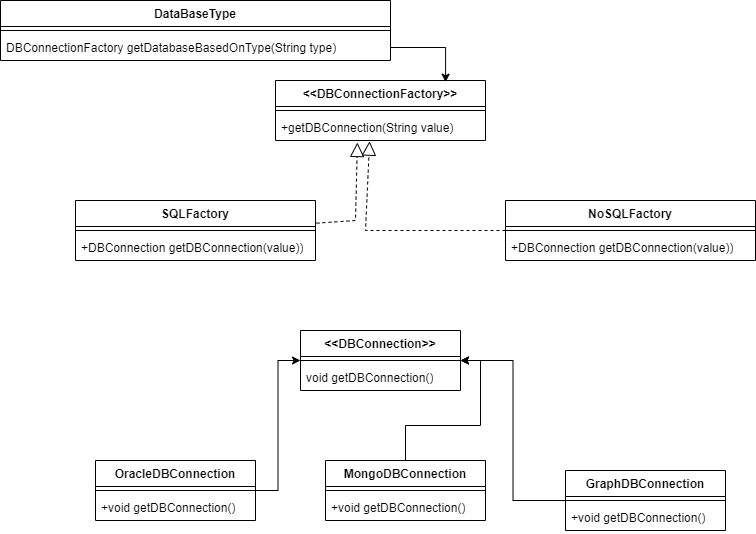

The diagram above was exported from draw.io. Its source (the exported page's mxGraphModel, read from the mxfile embedded in the PNG):
<mxGraphModel dx="794" dy="1589" grid="1" gridSize="10" guides="1" tooltips="1" connect="1" arrows="1" fold="1" page="1" pageScale="1" pageWidth="827" pageHeight="1169" math="0" shadow="0">
  <root>
    <mxCell id="WIyWlLk6GJQsqaUBKTNV-0" />
    <mxCell id="WIyWlLk6GJQsqaUBKTNV-1" parent="WIyWlLk6GJQsqaUBKTNV-0" />
    <mxCell id="zZlG8LpIuggTRvADkbrx-1" value="&amp;lt;&amp;lt;DBConnectionFactory&amp;gt;&amp;gt;&lt;div&gt;&lt;br/&gt;&lt;/div&gt;" style="swimlane;fontStyle=1;align=center;verticalAlign=top;childLayout=stackLayout;horizontal=1;startSize=26;horizontalStack=0;resizeParent=1;resizeParentMax=0;resizeLast=0;collapsible=1;marginBottom=0;whiteSpace=wrap;html=1;" vertex="1" parent="WIyWlLk6GJQsqaUBKTNV-1">
      <mxGeometry x="280" y="50" width="210" height="60" as="geometry" />
    </mxCell>
    <mxCell id="zZlG8LpIuggTRvADkbrx-3" value="" style="line;strokeWidth=1;fillColor=none;align=left;verticalAlign=middle;spacingTop=-1;spacingLeft=3;spacingRight=3;rotatable=0;labelPosition=right;points=[];portConstraint=eastwest;strokeColor=inherit;" vertex="1" parent="zZlG8LpIuggTRvADkbrx-1">
      <mxGeometry y="26" width="210" height="8" as="geometry" />
    </mxCell>
    <mxCell id="zZlG8LpIuggTRvADkbrx-4" value="+getDBConnection(String value)" style="text;strokeColor=none;fillColor=none;align=left;verticalAlign=top;spacingLeft=4;spacingRight=4;overflow=hidden;rotatable=0;points=[[0,0.5],[1,0.5]];portConstraint=eastwest;whiteSpace=wrap;html=1;" vertex="1" parent="zZlG8LpIuggTRvADkbrx-1">
      <mxGeometry y="34" width="210" height="26" as="geometry" />
    </mxCell>
    <mxCell id="zZlG8LpIuggTRvADkbrx-9" value="SQLFactory" style="swimlane;fontStyle=1;align=center;verticalAlign=top;childLayout=stackLayout;horizontal=1;startSize=26;horizontalStack=0;resizeParent=1;resizeParentMax=0;resizeLast=0;collapsible=1;marginBottom=0;whiteSpace=wrap;html=1;" vertex="1" parent="WIyWlLk6GJQsqaUBKTNV-1">
      <mxGeometry x="80" y="170" width="240" height="60" as="geometry" />
    </mxCell>
    <mxCell id="zZlG8LpIuggTRvADkbrx-11" value="" style="line;strokeWidth=1;fillColor=none;align=left;verticalAlign=middle;spacingTop=-1;spacingLeft=3;spacingRight=3;rotatable=0;labelPosition=right;points=[];portConstraint=eastwest;strokeColor=inherit;" vertex="1" parent="zZlG8LpIuggTRvADkbrx-9">
      <mxGeometry y="26" width="240" height="8" as="geometry" />
    </mxCell>
    <mxCell id="zZlG8LpIuggTRvADkbrx-12" value="+DBConnection getDBConnection(value))" style="text;strokeColor=none;fillColor=none;align=left;verticalAlign=top;spacingLeft=4;spacingRight=4;overflow=hidden;rotatable=0;points=[[0,0.5],[1,0.5]];portConstraint=eastwest;whiteSpace=wrap;html=1;" vertex="1" parent="zZlG8LpIuggTRvADkbrx-9">
      <mxGeometry y="34" width="240" height="26" as="geometry" />
    </mxCell>
    <mxCell id="zZlG8LpIuggTRvADkbrx-13" value="NoSQLFactory" style="swimlane;fontStyle=1;align=center;verticalAlign=top;childLayout=stackLayout;horizontal=1;startSize=26;horizontalStack=0;resizeParent=1;resizeParentMax=0;resizeLast=0;collapsible=1;marginBottom=0;whiteSpace=wrap;html=1;" vertex="1" parent="WIyWlLk6GJQsqaUBKTNV-1">
      <mxGeometry x="510" y="170" width="250" height="60" as="geometry" />
    </mxCell>
    <mxCell id="zZlG8LpIuggTRvADkbrx-14" value="" style="line;strokeWidth=1;fillColor=none;align=left;verticalAlign=middle;spacingTop=-1;spacingLeft=3;spacingRight=3;rotatable=0;labelPosition=right;points=[];portConstraint=eastwest;strokeColor=inherit;" vertex="1" parent="zZlG8LpIuggTRvADkbrx-13">
      <mxGeometry y="26" width="250" height="8" as="geometry" />
    </mxCell>
    <mxCell id="zZlG8LpIuggTRvADkbrx-15" value="+DBConnection getDBConnection(value))" style="text;strokeColor=none;fillColor=none;align=left;verticalAlign=top;spacingLeft=4;spacingRight=4;overflow=hidden;rotatable=0;points=[[0,0.5],[1,0.5]];portConstraint=eastwest;whiteSpace=wrap;html=1;" vertex="1" parent="zZlG8LpIuggTRvADkbrx-13">
      <mxGeometry y="34" width="250" height="26" as="geometry" />
    </mxCell>
    <mxCell id="zZlG8LpIuggTRvADkbrx-17" value="" style="endArrow=block;dashed=1;endFill=0;endSize=12;html=1;rounded=0;exitX=1.004;exitY=0.378;exitDx=0;exitDy=0;exitPerimeter=0;entryX=0.39;entryY=1.077;entryDx=0;entryDy=0;entryPerimeter=0;" edge="1" parent="WIyWlLk6GJQsqaUBKTNV-1" source="zZlG8LpIuggTRvADkbrx-9" target="zZlG8LpIuggTRvADkbrx-4">
      <mxGeometry width="160" relative="1" as="geometry">
        <mxPoint x="330" y="180" as="sourcePoint" />
        <mxPoint x="490" y="180" as="targetPoint" />
        <Array as="points">
          <mxPoint x="360" y="190" />
        </Array>
      </mxGeometry>
    </mxCell>
    <mxCell id="zZlG8LpIuggTRvADkbrx-18" value="" style="endArrow=block;dashed=1;endFill=0;endSize=12;html=1;rounded=0;exitX=0;exitY=0.5;exitDx=0;exitDy=0;entryX=0.448;entryY=1.026;entryDx=0;entryDy=0;entryPerimeter=0;" edge="1" parent="WIyWlLk6GJQsqaUBKTNV-1" source="zZlG8LpIuggTRvADkbrx-13" target="zZlG8LpIuggTRvADkbrx-4">
      <mxGeometry width="160" relative="1" as="geometry">
        <mxPoint x="281" y="203" as="sourcePoint" />
        <mxPoint x="372" y="122" as="targetPoint" />
        <Array as="points">
          <mxPoint x="370" y="200" />
        </Array>
      </mxGeometry>
    </mxCell>
    <mxCell id="zZlG8LpIuggTRvADkbrx-19" value="DataBaseType" style="swimlane;fontStyle=1;align=center;verticalAlign=top;childLayout=stackLayout;horizontal=1;startSize=26;horizontalStack=0;resizeParent=1;resizeParentMax=0;resizeLast=0;collapsible=1;marginBottom=0;whiteSpace=wrap;html=1;" vertex="1" parent="WIyWlLk6GJQsqaUBKTNV-1">
      <mxGeometry x="5" y="-30" width="390" height="60" as="geometry" />
    </mxCell>
    <mxCell id="zZlG8LpIuggTRvADkbrx-21" value="" style="line;strokeWidth=1;fillColor=none;align=left;verticalAlign=middle;spacingTop=-1;spacingLeft=3;spacingRight=3;rotatable=0;labelPosition=right;points=[];portConstraint=eastwest;strokeColor=inherit;" vertex="1" parent="zZlG8LpIuggTRvADkbrx-19">
      <mxGeometry y="26" width="390" height="8" as="geometry" />
    </mxCell>
    <mxCell id="zZlG8LpIuggTRvADkbrx-22" value="DBConnectionFactory getDatabaseBasedOnType(String type)" style="text;strokeColor=none;fillColor=none;align=left;verticalAlign=top;spacingLeft=4;spacingRight=4;overflow=hidden;rotatable=0;points=[[0,0.5],[1,0.5]];portConstraint=eastwest;whiteSpace=wrap;html=1;" vertex="1" parent="zZlG8LpIuggTRvADkbrx-19">
      <mxGeometry y="34" width="390" height="26" as="geometry" />
    </mxCell>
    <mxCell id="zZlG8LpIuggTRvADkbrx-23" style="edgeStyle=orthogonalEdgeStyle;rounded=0;orthogonalLoop=1;jettySize=auto;html=1;entryX=0.81;entryY=0.028;entryDx=0;entryDy=0;entryPerimeter=0;" edge="1" parent="WIyWlLk6GJQsqaUBKTNV-1" source="zZlG8LpIuggTRvADkbrx-22" target="zZlG8LpIuggTRvADkbrx-1">
      <mxGeometry relative="1" as="geometry" />
    </mxCell>
    <mxCell id="zZlG8LpIuggTRvADkbrx-24" value="&amp;lt;&amp;lt;DBConnection&amp;gt;&amp;gt;" style="swimlane;fontStyle=1;align=center;verticalAlign=top;childLayout=stackLayout;horizontal=1;startSize=26;horizontalStack=0;resizeParent=1;resizeParentMax=0;resizeLast=0;collapsible=1;marginBottom=0;whiteSpace=wrap;html=1;" vertex="1" parent="WIyWlLk6GJQsqaUBKTNV-1">
      <mxGeometry x="305" y="300" width="160" height="60" as="geometry" />
    </mxCell>
    <mxCell id="zZlG8LpIuggTRvADkbrx-26" value="" style="line;strokeWidth=1;fillColor=none;align=left;verticalAlign=middle;spacingTop=-1;spacingLeft=3;spacingRight=3;rotatable=0;labelPosition=right;points=[];portConstraint=eastwest;strokeColor=inherit;" vertex="1" parent="zZlG8LpIuggTRvADkbrx-24">
      <mxGeometry y="26" width="160" height="8" as="geometry" />
    </mxCell>
    <mxCell id="zZlG8LpIuggTRvADkbrx-27" value="void getDBConnection()" style="text;strokeColor=none;fillColor=none;align=left;verticalAlign=top;spacingLeft=4;spacingRight=4;overflow=hidden;rotatable=0;points=[[0,0.5],[1,0.5]];portConstraint=eastwest;whiteSpace=wrap;html=1;" vertex="1" parent="zZlG8LpIuggTRvADkbrx-24">
      <mxGeometry y="34" width="160" height="26" as="geometry" />
    </mxCell>
    <mxCell id="zZlG8LpIuggTRvADkbrx-38" style="edgeStyle=orthogonalEdgeStyle;rounded=0;orthogonalLoop=1;jettySize=auto;html=1;entryX=0;entryY=0.5;entryDx=0;entryDy=0;" edge="1" parent="WIyWlLk6GJQsqaUBKTNV-1" source="zZlG8LpIuggTRvADkbrx-28" target="zZlG8LpIuggTRvADkbrx-24">
      <mxGeometry relative="1" as="geometry" />
    </mxCell>
    <mxCell id="zZlG8LpIuggTRvADkbrx-28" value="OracleDBConnection" style="swimlane;fontStyle=1;align=center;verticalAlign=top;childLayout=stackLayout;horizontal=1;startSize=26;horizontalStack=0;resizeParent=1;resizeParentMax=0;resizeLast=0;collapsible=1;marginBottom=0;whiteSpace=wrap;html=1;" vertex="1" parent="WIyWlLk6GJQsqaUBKTNV-1">
      <mxGeometry x="100" y="430" width="160" height="60" as="geometry" />
    </mxCell>
    <mxCell id="zZlG8LpIuggTRvADkbrx-30" value="" style="line;strokeWidth=1;fillColor=none;align=left;verticalAlign=middle;spacingTop=-1;spacingLeft=3;spacingRight=3;rotatable=0;labelPosition=right;points=[];portConstraint=eastwest;strokeColor=inherit;" vertex="1" parent="zZlG8LpIuggTRvADkbrx-28">
      <mxGeometry y="26" width="160" height="8" as="geometry" />
    </mxCell>
    <mxCell id="zZlG8LpIuggTRvADkbrx-31" value="+void getDBConnection()" style="text;strokeColor=none;fillColor=none;align=left;verticalAlign=top;spacingLeft=4;spacingRight=4;overflow=hidden;rotatable=0;points=[[0,0.5],[1,0.5]];portConstraint=eastwest;whiteSpace=wrap;html=1;" vertex="1" parent="zZlG8LpIuggTRvADkbrx-28">
      <mxGeometry y="34" width="160" height="26" as="geometry" />
    </mxCell>
    <mxCell id="zZlG8LpIuggTRvADkbrx-39" style="edgeStyle=orthogonalEdgeStyle;rounded=0;orthogonalLoop=1;jettySize=auto;html=1;entryX=1;entryY=0.5;entryDx=0;entryDy=0;" edge="1" parent="WIyWlLk6GJQsqaUBKTNV-1" source="zZlG8LpIuggTRvADkbrx-32" target="zZlG8LpIuggTRvADkbrx-24">
      <mxGeometry relative="1" as="geometry" />
    </mxCell>
    <mxCell id="zZlG8LpIuggTRvADkbrx-32" value="MongoDBConnection" style="swimlane;fontStyle=1;align=center;verticalAlign=top;childLayout=stackLayout;horizontal=1;startSize=26;horizontalStack=0;resizeParent=1;resizeParentMax=0;resizeLast=0;collapsible=1;marginBottom=0;whiteSpace=wrap;html=1;" vertex="1" parent="WIyWlLk6GJQsqaUBKTNV-1">
      <mxGeometry x="330" y="430" width="160" height="60" as="geometry" />
    </mxCell>
    <mxCell id="zZlG8LpIuggTRvADkbrx-33" value="" style="line;strokeWidth=1;fillColor=none;align=left;verticalAlign=middle;spacingTop=-1;spacingLeft=3;spacingRight=3;rotatable=0;labelPosition=right;points=[];portConstraint=eastwest;strokeColor=inherit;" vertex="1" parent="zZlG8LpIuggTRvADkbrx-32">
      <mxGeometry y="26" width="160" height="8" as="geometry" />
    </mxCell>
    <mxCell id="zZlG8LpIuggTRvADkbrx-34" value="+void getDBConnection()" style="text;strokeColor=none;fillColor=none;align=left;verticalAlign=top;spacingLeft=4;spacingRight=4;overflow=hidden;rotatable=0;points=[[0,0.5],[1,0.5]];portConstraint=eastwest;whiteSpace=wrap;html=1;" vertex="1" parent="zZlG8LpIuggTRvADkbrx-32">
      <mxGeometry y="34" width="160" height="26" as="geometry" />
    </mxCell>
    <mxCell id="zZlG8LpIuggTRvADkbrx-40" style="edgeStyle=orthogonalEdgeStyle;rounded=0;orthogonalLoop=1;jettySize=auto;html=1;entryX=1;entryY=0.5;entryDx=0;entryDy=0;" edge="1" parent="WIyWlLk6GJQsqaUBKTNV-1" source="zZlG8LpIuggTRvADkbrx-35" target="zZlG8LpIuggTRvADkbrx-24">
      <mxGeometry relative="1" as="geometry" />
    </mxCell>
    <mxCell id="zZlG8LpIuggTRvADkbrx-35" value="GraphDBConnection" style="swimlane;fontStyle=1;align=center;verticalAlign=top;childLayout=stackLayout;horizontal=1;startSize=26;horizontalStack=0;resizeParent=1;resizeParentMax=0;resizeLast=0;collapsible=1;marginBottom=0;whiteSpace=wrap;html=1;" vertex="1" parent="WIyWlLk6GJQsqaUBKTNV-1">
      <mxGeometry x="570" y="440" width="160" height="60" as="geometry" />
    </mxCell>
    <mxCell id="zZlG8LpIuggTRvADkbrx-36" value="" style="line;strokeWidth=1;fillColor=none;align=left;verticalAlign=middle;spacingTop=-1;spacingLeft=3;spacingRight=3;rotatable=0;labelPosition=right;points=[];portConstraint=eastwest;strokeColor=inherit;" vertex="1" parent="zZlG8LpIuggTRvADkbrx-35">
      <mxGeometry y="26" width="160" height="8" as="geometry" />
    </mxCell>
    <mxCell id="zZlG8LpIuggTRvADkbrx-37" value="+void getDBConnection()" style="text;strokeColor=none;fillColor=none;align=left;verticalAlign=top;spacingLeft=4;spacingRight=4;overflow=hidden;rotatable=0;points=[[0,0.5],[1,0.5]];portConstraint=eastwest;whiteSpace=wrap;html=1;" vertex="1" parent="zZlG8LpIuggTRvADkbrx-35">
      <mxGeometry y="34" width="160" height="26" as="geometry" />
    </mxCell>
  </root>
</mxGraphModel>